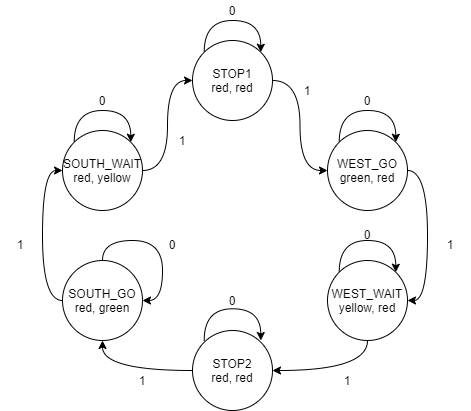

The diagram above was exported from draw.io. Its source (the exported page's mxGraphModel, read from the mxfile embedded in the PNG):
<mxGraphModel dx="1422" dy="762" grid="1" gridSize="10" guides="1" tooltips="1" connect="1" arrows="1" fold="1" page="1" pageScale="1" pageWidth="583" pageHeight="827" math="0" shadow="0">
  <root>
    <mxCell id="0" />
    <mxCell id="1" parent="0" />
    <mxCell id="0oUA-rk5GWOw3lKGC5H4-32" style="edgeStyle=orthogonalEdgeStyle;curved=1;rounded=0;orthogonalLoop=1;jettySize=auto;html=1;exitX=1;exitY=0.5;exitDx=0;exitDy=0;entryX=0;entryY=0.5;entryDx=0;entryDy=0;" parent="1" source="0oUA-rk5GWOw3lKGC5H4-2" target="0oUA-rk5GWOw3lKGC5H4-3" edge="1">
      <mxGeometry relative="1" as="geometry" />
    </mxCell>
    <mxCell id="0oUA-rk5GWOw3lKGC5H4-2" value="STOP1&lt;br&gt;red, red" style="ellipse;whiteSpace=wrap;html=1;aspect=fixed;" parent="1" vertex="1">
      <mxGeometry x="252" y="210" width="80" height="80" as="geometry" />
    </mxCell>
    <mxCell id="0oUA-rk5GWOw3lKGC5H4-29" style="edgeStyle=orthogonalEdgeStyle;curved=1;rounded=0;orthogonalLoop=1;jettySize=auto;html=1;exitX=1;exitY=0.5;exitDx=0;exitDy=0;entryX=1;entryY=0.5;entryDx=0;entryDy=0;" parent="1" source="0oUA-rk5GWOw3lKGC5H4-3" target="0oUA-rk5GWOw3lKGC5H4-4" edge="1">
      <mxGeometry relative="1" as="geometry" />
    </mxCell>
    <mxCell id="0oUA-rk5GWOw3lKGC5H4-3" value="WEST_GO&lt;br&gt;green, red" style="ellipse;whiteSpace=wrap;html=1;aspect=fixed;" parent="1" vertex="1">
      <mxGeometry x="387" y="300" width="80" height="80" as="geometry" />
    </mxCell>
    <mxCell id="0oUA-rk5GWOw3lKGC5H4-26" style="edgeStyle=orthogonalEdgeStyle;curved=1;rounded=0;orthogonalLoop=1;jettySize=auto;html=1;exitX=0.5;exitY=1;exitDx=0;exitDy=0;entryX=1;entryY=0.5;entryDx=0;entryDy=0;" parent="1" source="0oUA-rk5GWOw3lKGC5H4-4" target="0oUA-rk5GWOw3lKGC5H4-5" edge="1">
      <mxGeometry relative="1" as="geometry" />
    </mxCell>
    <mxCell id="0oUA-rk5GWOw3lKGC5H4-4" value="WEST_WAIT&lt;br&gt;yellow, red" style="ellipse;whiteSpace=wrap;html=1;aspect=fixed;" parent="1" vertex="1">
      <mxGeometry x="387" y="430" width="80" height="80" as="geometry" />
    </mxCell>
    <mxCell id="0oUA-rk5GWOw3lKGC5H4-27" style="edgeStyle=orthogonalEdgeStyle;curved=1;rounded=0;orthogonalLoop=1;jettySize=auto;html=1;exitX=0;exitY=0.5;exitDx=0;exitDy=0;entryX=0.5;entryY=1;entryDx=0;entryDy=0;" parent="1" source="0oUA-rk5GWOw3lKGC5H4-5" target="0oUA-rk5GWOw3lKGC5H4-7" edge="1">
      <mxGeometry relative="1" as="geometry" />
    </mxCell>
    <mxCell id="0oUA-rk5GWOw3lKGC5H4-5" value="STOP2&lt;br&gt;red, red" style="ellipse;whiteSpace=wrap;html=1;aspect=fixed;" parent="1" vertex="1">
      <mxGeometry x="252" y="500" width="80" height="80" as="geometry" />
    </mxCell>
    <mxCell id="0oUA-rk5GWOw3lKGC5H4-31" style="edgeStyle=orthogonalEdgeStyle;curved=1;rounded=0;orthogonalLoop=1;jettySize=auto;html=1;exitX=1;exitY=0.5;exitDx=0;exitDy=0;entryX=0;entryY=0.5;entryDx=0;entryDy=0;" parent="1" source="0oUA-rk5GWOw3lKGC5H4-6" target="0oUA-rk5GWOw3lKGC5H4-2" edge="1">
      <mxGeometry relative="1" as="geometry" />
    </mxCell>
    <mxCell id="0oUA-rk5GWOw3lKGC5H4-6" value="SOUTH_WAIT&lt;br&gt;red, yellow" style="ellipse;whiteSpace=wrap;html=1;aspect=fixed;" parent="1" vertex="1">
      <mxGeometry x="122" y="300" width="80" height="80" as="geometry" />
    </mxCell>
    <mxCell id="0oUA-rk5GWOw3lKGC5H4-28" style="edgeStyle=orthogonalEdgeStyle;curved=1;rounded=0;orthogonalLoop=1;jettySize=auto;html=1;exitX=0;exitY=0.5;exitDx=0;exitDy=0;entryX=0;entryY=0.5;entryDx=0;entryDy=0;" parent="1" source="0oUA-rk5GWOw3lKGC5H4-7" target="0oUA-rk5GWOw3lKGC5H4-6" edge="1">
      <mxGeometry relative="1" as="geometry" />
    </mxCell>
    <mxCell id="0oUA-rk5GWOw3lKGC5H4-7" value="SOUTH_GO&lt;br&gt;red, green" style="ellipse;whiteSpace=wrap;html=1;aspect=fixed;" parent="1" vertex="1">
      <mxGeometry x="122" y="430" width="80" height="80" as="geometry" />
    </mxCell>
    <mxCell id="0oUA-rk5GWOw3lKGC5H4-37" style="edgeStyle=orthogonalEdgeStyle;curved=1;rounded=0;orthogonalLoop=1;jettySize=auto;html=1;exitX=0.5;exitY=0;exitDx=0;exitDy=0;entryX=1;entryY=0.5;entryDx=0;entryDy=0;" parent="1" source="0oUA-rk5GWOw3lKGC5H4-7" target="0oUA-rk5GWOw3lKGC5H4-7" edge="1">
      <mxGeometry relative="1" as="geometry" />
    </mxCell>
    <mxCell id="0oUA-rk5GWOw3lKGC5H4-40" style="edgeStyle=orthogonalEdgeStyle;curved=1;rounded=0;orthogonalLoop=1;jettySize=auto;html=1;exitX=0;exitY=0;exitDx=0;exitDy=0;entryX=1;entryY=0;entryDx=0;entryDy=0;" parent="1" source="0oUA-rk5GWOw3lKGC5H4-3" target="0oUA-rk5GWOw3lKGC5H4-3" edge="1">
      <mxGeometry relative="1" as="geometry">
        <Array as="points">
          <mxPoint x="399" y="280" />
          <mxPoint x="455" y="280" />
        </Array>
      </mxGeometry>
    </mxCell>
    <mxCell id="0oUA-rk5GWOw3lKGC5H4-42" style="edgeStyle=orthogonalEdgeStyle;curved=1;rounded=0;orthogonalLoop=1;jettySize=auto;html=1;exitX=0;exitY=0;exitDx=0;exitDy=0;entryX=1;entryY=0;entryDx=0;entryDy=0;" parent="1" edge="1">
      <mxGeometry relative="1" as="geometry">
        <mxPoint x="398.71572875253787" y="441.71572875253787" as="sourcePoint" />
        <mxPoint x="455.28427124746213" y="441.71572875253787" as="targetPoint" />
        <Array as="points">
          <mxPoint x="399" y="410" />
          <mxPoint x="455" y="410" />
        </Array>
      </mxGeometry>
    </mxCell>
    <mxCell id="0oUA-rk5GWOw3lKGC5H4-43" style="edgeStyle=orthogonalEdgeStyle;curved=1;rounded=0;orthogonalLoop=1;jettySize=auto;html=1;exitX=0;exitY=0;exitDx=0;exitDy=0;entryX=1;entryY=0;entryDx=0;entryDy=0;" parent="1" edge="1">
      <mxGeometry relative="1" as="geometry">
        <mxPoint x="263.71572875253787" y="509.99572875253784" as="sourcePoint" />
        <mxPoint x="320.28427124746213" y="509.99572875253784" as="targetPoint" />
        <Array as="points">
          <mxPoint x="264" y="478.28" />
          <mxPoint x="320" y="478.28" />
        </Array>
      </mxGeometry>
    </mxCell>
    <mxCell id="0oUA-rk5GWOw3lKGC5H4-44" style="edgeStyle=orthogonalEdgeStyle;curved=1;rounded=0;orthogonalLoop=1;jettySize=auto;html=1;exitX=0;exitY=0;exitDx=0;exitDy=0;entryX=1;entryY=0;entryDx=0;entryDy=0;" parent="1" edge="1">
      <mxGeometry relative="1" as="geometry">
        <mxPoint x="133.71572875253787" y="311.71572875253787" as="sourcePoint" />
        <mxPoint x="190.28427124746213" y="311.71572875253787" as="targetPoint" />
        <Array as="points">
          <mxPoint x="134" y="280" />
          <mxPoint x="190" y="280" />
        </Array>
      </mxGeometry>
    </mxCell>
    <mxCell id="0oUA-rk5GWOw3lKGC5H4-45" style="edgeStyle=orthogonalEdgeStyle;curved=1;rounded=0;orthogonalLoop=1;jettySize=auto;html=1;exitX=0;exitY=0;exitDx=0;exitDy=0;entryX=1;entryY=0;entryDx=0;entryDy=0;" parent="1" edge="1">
      <mxGeometry relative="1" as="geometry">
        <mxPoint x="263.71572875253787" y="221.71572875253787" as="sourcePoint" />
        <mxPoint x="320.28427124746213" y="221.71572875253787" as="targetPoint" />
        <Array as="points">
          <mxPoint x="264" y="190" />
          <mxPoint x="320" y="190" />
        </Array>
      </mxGeometry>
    </mxCell>
    <mxCell id="1xhP66wTmHyvXBSKxOQQ-3" value="1" style="text;html=1;strokeColor=none;fillColor=none;align=center;verticalAlign=middle;whiteSpace=wrap;rounded=0;" parent="1" vertex="1">
      <mxGeometry x="182" y="540" width="40" height="20" as="geometry" />
    </mxCell>
    <mxCell id="WIVBjbnIEFmjg4cLnCun-2" value="1" style="text;html=1;strokeColor=none;fillColor=none;align=center;verticalAlign=middle;whiteSpace=wrap;rounded=0;" vertex="1" parent="1">
      <mxGeometry x="387" y="540" width="40" height="20" as="geometry" />
    </mxCell>
    <mxCell id="WIVBjbnIEFmjg4cLnCun-3" value="1" style="text;html=1;strokeColor=none;fillColor=none;align=center;verticalAlign=middle;whiteSpace=wrap;rounded=0;" vertex="1" parent="1">
      <mxGeometry x="490" y="404" width="40" height="20" as="geometry" />
    </mxCell>
    <mxCell id="WIVBjbnIEFmjg4cLnCun-4" value="1" style="text;html=1;strokeColor=none;fillColor=none;align=center;verticalAlign=middle;whiteSpace=wrap;rounded=0;" vertex="1" parent="1">
      <mxGeometry x="60" y="404" width="40" height="20" as="geometry" />
    </mxCell>
    <mxCell id="WIVBjbnIEFmjg4cLnCun-5" value="1" style="text;html=1;strokeColor=none;fillColor=none;align=center;verticalAlign=middle;whiteSpace=wrap;rounded=0;" vertex="1" parent="1">
      <mxGeometry x="222" y="300" width="40" height="20" as="geometry" />
    </mxCell>
    <mxCell id="WIVBjbnIEFmjg4cLnCun-6" value="1" style="text;html=1;strokeColor=none;fillColor=none;align=center;verticalAlign=middle;whiteSpace=wrap;rounded=0;" vertex="1" parent="1">
      <mxGeometry x="347" y="250" width="40" height="20" as="geometry" />
    </mxCell>
    <mxCell id="WIVBjbnIEFmjg4cLnCun-9" value="0" style="text;html=1;strokeColor=none;fillColor=none;align=center;verticalAlign=middle;whiteSpace=wrap;rounded=0;" vertex="1" parent="1">
      <mxGeometry x="272" y="460" width="40" height="20" as="geometry" />
    </mxCell>
    <mxCell id="WIVBjbnIEFmjg4cLnCun-11" value="0" style="text;html=1;strokeColor=none;fillColor=none;align=center;verticalAlign=middle;whiteSpace=wrap;rounded=0;" vertex="1" parent="1">
      <mxGeometry x="407" y="394" width="40" height="20" as="geometry" />
    </mxCell>
    <mxCell id="WIVBjbnIEFmjg4cLnCun-12" value="0" style="text;html=1;strokeColor=none;fillColor=none;align=center;verticalAlign=middle;whiteSpace=wrap;rounded=0;" vertex="1" parent="1">
      <mxGeometry x="212" y="404" width="40" height="20" as="geometry" />
    </mxCell>
    <mxCell id="WIVBjbnIEFmjg4cLnCun-13" value="0" style="text;html=1;strokeColor=none;fillColor=none;align=center;verticalAlign=middle;whiteSpace=wrap;rounded=0;" vertex="1" parent="1">
      <mxGeometry x="272" y="170" width="40" height="20" as="geometry" />
    </mxCell>
    <mxCell id="WIVBjbnIEFmjg4cLnCun-14" value="0" style="text;html=1;strokeColor=none;fillColor=none;align=center;verticalAlign=middle;whiteSpace=wrap;rounded=0;" vertex="1" parent="1">
      <mxGeometry x="142" y="260" width="40" height="20" as="geometry" />
    </mxCell>
    <mxCell id="WIVBjbnIEFmjg4cLnCun-18" value="0" style="text;html=1;strokeColor=none;fillColor=none;align=center;verticalAlign=middle;whiteSpace=wrap;rounded=0;" vertex="1" parent="1">
      <mxGeometry x="407" y="260" width="40" height="20" as="geometry" />
    </mxCell>
  </root>
</mxGraphModel>